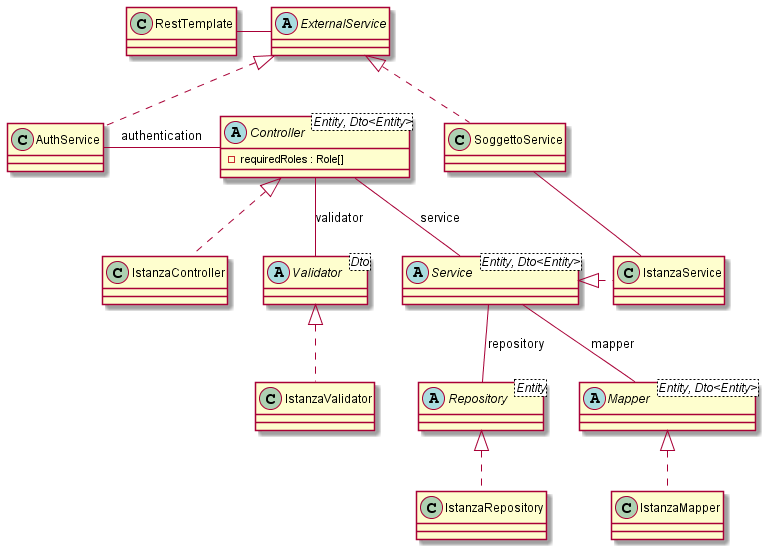

The diagram above was rendered by PlantUML. Its source (embedded in the PNG):
@startuml

	'########## Classes ##########

		'########## Asbtract Classes ##########

			Abstract Class Controller<Entity, Dto<Entity>> {
				- requiredRoles : Role[]
			}
			Abstract Class Service<Entity, Dto<Entity>> {}
			Abstract Class Validator<Dto> {}
			Abstract Class Mapper<Entity, Dto<Entity>> {}
			Abstract Class Repository<Entity> {}
			Abstract Class ExternalService {}

		'########## Concrete Classes ##########

			Class IstanzaController {}
			Class IstanzaService {}
			Class IstanzaRepository {}
			Class IstanzaMapper {}
			Class IstanzaValidator {}

			Class SoggettoService {}
			Class AuthService {}
			Class RestTemplate {}

	'########## Relations ##########

		'########## Controller ##########

			Controller -- Service : service
			Controller -- Validator : validator
			Controller -left- AuthService : authentication

		'########## Service ##########

			Service -- Repository : repository
			Service -- Mapper : mapper

		'########## IS-A ##########

			AuthService .up.|> ExternalService
			IstanzaService .left.|> Service
			IstanzaRepository .up.|> Repository
			IstanzaMapper .up.|> Mapper
			IstanzaValidator .up.|> Validator
			SoggettoService .up.|> ExternalService
			IstanzaController .up.|> Controller

		'########## Others ##########

			ExternalService -left- RestTemplate
			SoggettoService -- IstanzaService

		'########## Adjustments (HIDDEN) ##########

			SoggettoService -[hidden]down- Service
			IstanzaController -[hidden]right- Validator

@enduml